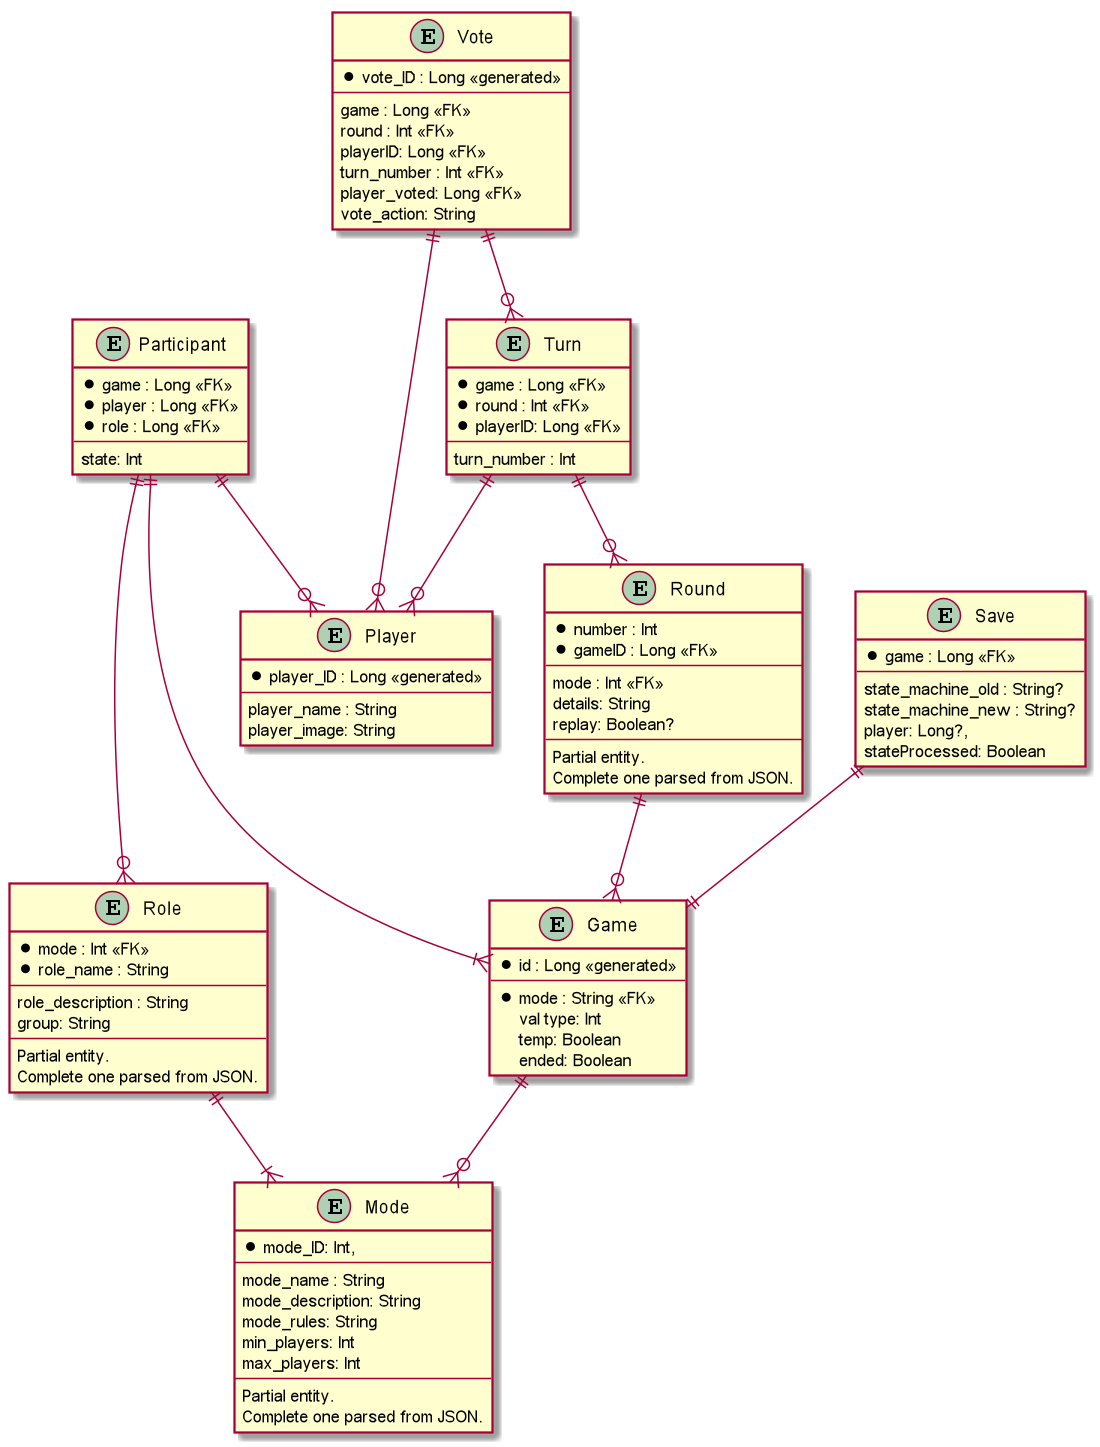

The diagram above was rendered by PlantUML. Its source (embedded in the PNG):
@startuml
entity "Game" as gm {
  *id : Long <<generated>>
  --
  *mode : String <<FK>>
  val type: Int
  temp: Boolean
  ended: Boolean
}

entity "Mode" as md {
  *mode_ID: Int,
  --
  mode_name : String
  mode_description: String
  mode_rules: String
  min_players: Int
  max_players: Int
  --
  Partial entity.
  Complete one parsed from JSON.
}

entity "Player" as pl {
  *player_ID : Long <<generated>>
  --
  player_name : String
  player_image: String
}

entity "Participant" as part {
  *game : Long <<FK>>
  *player : Long <<FK>>
  *role : Long <<FK>>
  --
  state: Int
}

entity "Role" as role {
  *mode : Int <<FK>>
  *role_name : String
  --
  role_description : String
  group: String
  --
  Partial entity.
  Complete one parsed from JSON.
}

entity "Round" as round {
  *number : Int
  *gameID : Long <<FK>>
  --
  mode : Int <<FK>>
  details: String
  replay: Boolean?
  --
  Partial entity.
  Complete one parsed from JSON.
}

entity "Save" as save {
  *game : Long <<FK>>
  --
  state_machine_old : String?
  state_machine_new : String?
  player: Long?,
  stateProcessed: Boolean
}

entity "Turn" as turn {
  *game : Long <<FK>>
  *round : Int <<FK>>
  *playerID: Long <<FK>>
  --
  turn_number : Int
}

entity "Vote" as vote {
  *vote_ID : Long <<generated>>
  --
  game : Long <<FK>>
  round : Int <<FK>>
  playerID: Long <<FK>>
  turn_number : Int <<FK>>
  player_voted: Long <<FK>>
  vote_action: String
}

gm ||--o{ md
part ||--|{ gm
part ||--o{ pl
part ||--o{ role
role ||--|{ md
round ||--o{ gm
save ||--|| gm
turn ||--o{ round
turn ||--o{ pl
vote ||--o{ turn
vote ||--o{ pl

@enduml